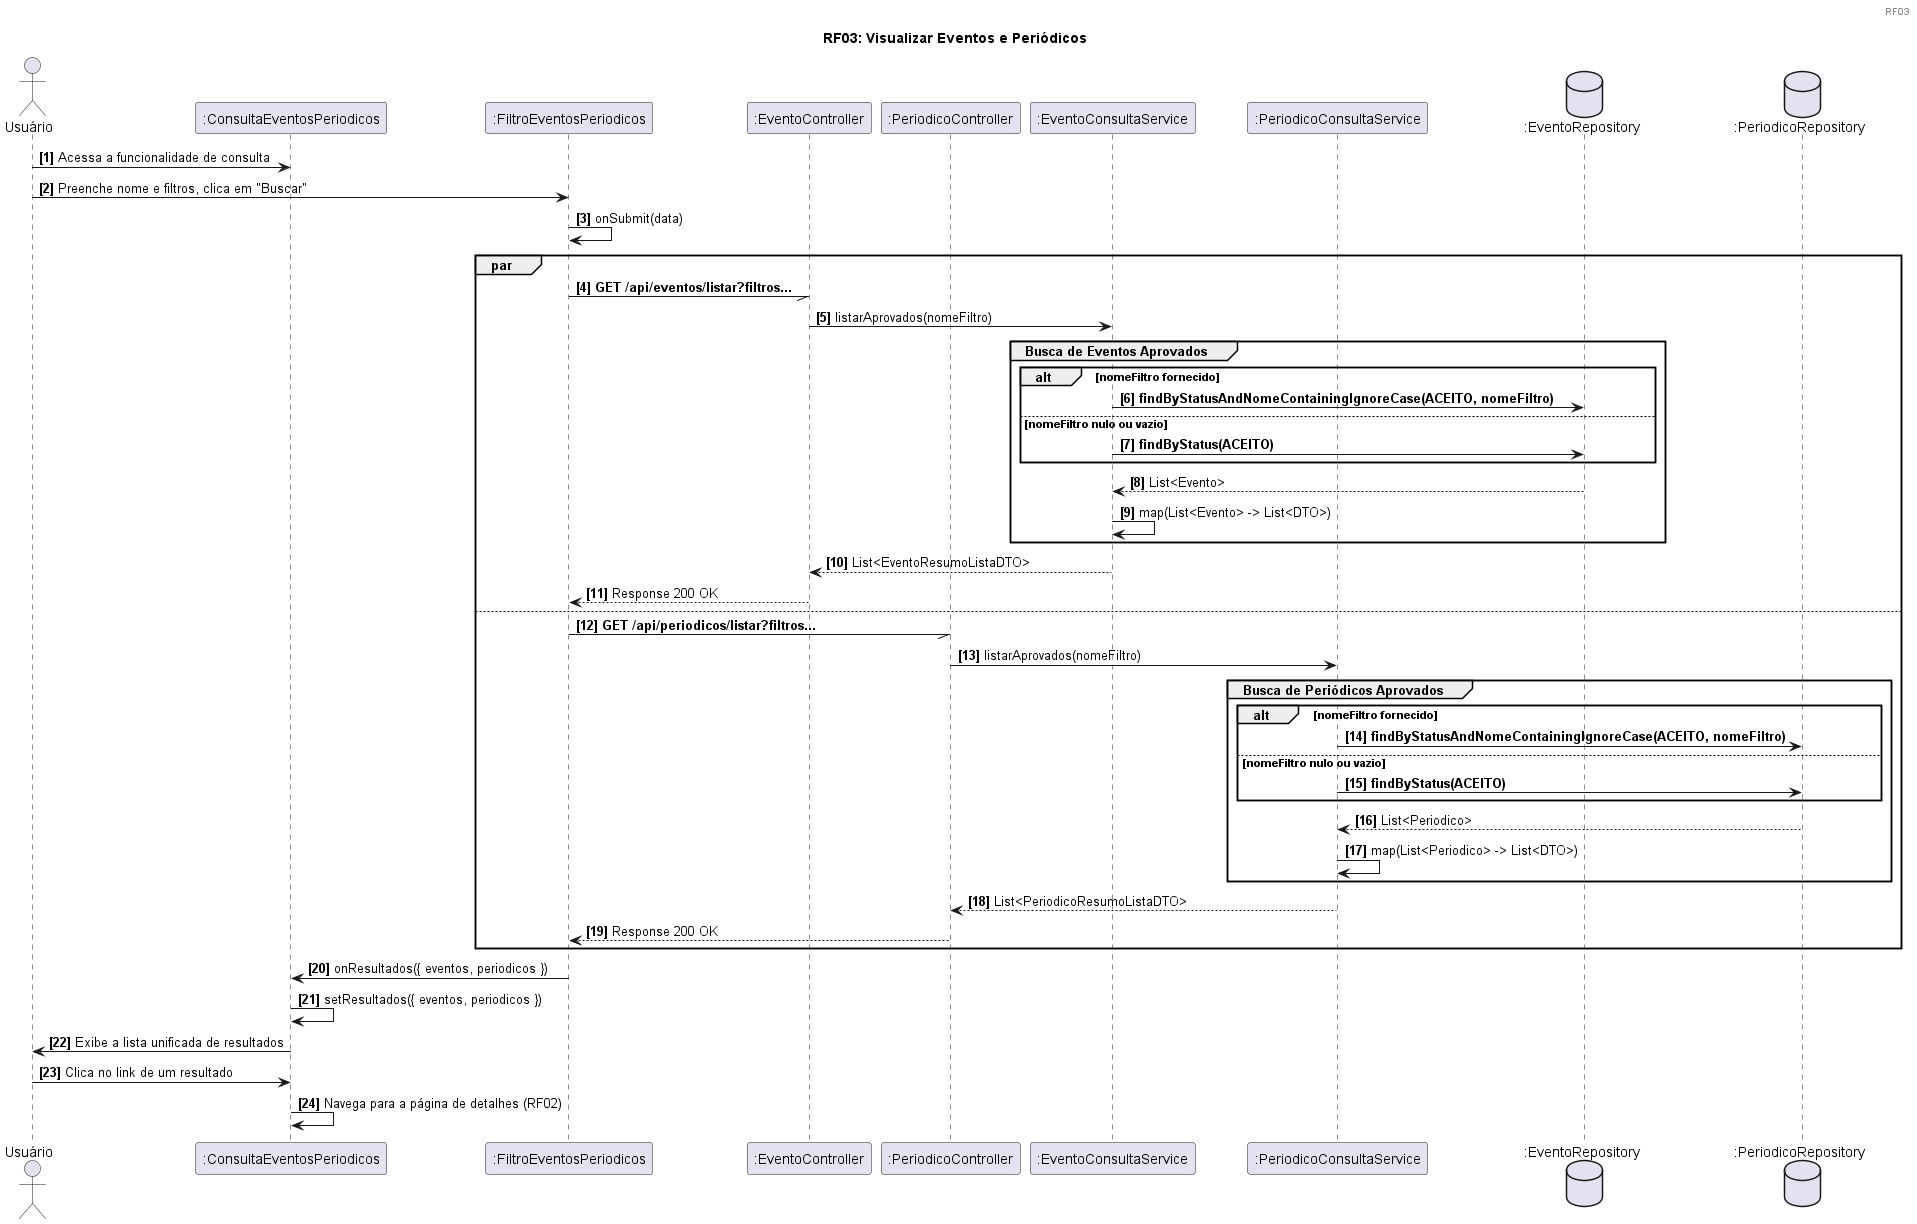

The diagram above was rendered by PlantUML. Its source (embedded in the PNG):
@startuml
header 
RF03
endheader

title RF03: Visualizar Eventos e Periódicos

actor "Usuário" as user
participant ":ConsultaEventosPeriodicos" as pagina
participant ":FiltroEventosPeriodicos" as filtro
participant ":EventoController" as eventoCtrl
participant ":PeriodicoController" as periodicoCtrl
participant ":EventoConsultaService" as eventoService
participant ":PeriodicoConsultaService" as periodicoService
database ":EventoRepository" as eventoRepo
database ":PeriodicoRepository" as periodicoRepo

autonumber "<b>[0]</b>"

user -> pagina: Acessa a funcionalidade de consulta
user -> filtro: Preenche nome e filtros, clica em "Buscar"

filtro -> filtro: onSubmit(data)

par
    filtro -// eventoCtrl: **GET /api/eventos/listar?filtros...**
    eventoCtrl -> eventoService: listarAprovados(nomeFiltro)
    
    group Busca de Eventos Aprovados
        alt nomeFiltro fornecido
            ' Chamada para o repositório específico de Evento
            eventoService -> eventoRepo: **findByStatusAndNomeContainingIgnoreCase(ACEITO, nomeFiltro)**
        else nomeFiltro nulo ou vazio
            eventoService -> eventoRepo: **findByStatus(ACEITO)**
        end
        eventoRepo --> eventoService: List<Evento>        
        eventoService -> eventoService: map(List<Evento> -> List<DTO>)
    end

    eventoService --> eventoCtrl: List<EventoResumoListaDTO>
    eventoCtrl --> filtro: Response 200 OK

else
    filtro -// periodicoCtrl: **GET /api/periodicos/listar?filtros...**
    periodicoCtrl -> periodicoService: listarAprovados(nomeFiltro)

    group Busca de Periódicos Aprovados
        alt nomeFiltro fornecido
            ' Chamada para o repositório específico de Periódico
            periodicoService -> periodicoRepo: **findByStatusAndNomeContainingIgnoreCase(ACEITO, nomeFiltro)**
        else nomeFiltro nulo ou vazio
            periodicoService -> periodicoRepo: **findByStatus(ACEITO)**
        end
        periodicoRepo --> periodicoService: List<Periodico>

        periodicoService -> periodicoService: map(List<Periodico> -> List<DTO>)
    end

    periodicoService --> periodicoCtrl: List<PeriodicoResumoListaDTO>
    periodicoCtrl --> filtro: Response 200 OK
end

filtro -> pagina: onResultados({ eventos, periodicos })

pagina -> pagina: setResultados({ eventos, periodicos })
pagina -> user: Exibe a lista unificada de resultados

user -> pagina: Clica no link de um resultado
pagina -> pagina: Navega para a página de detalhes (RF02)

@enduml